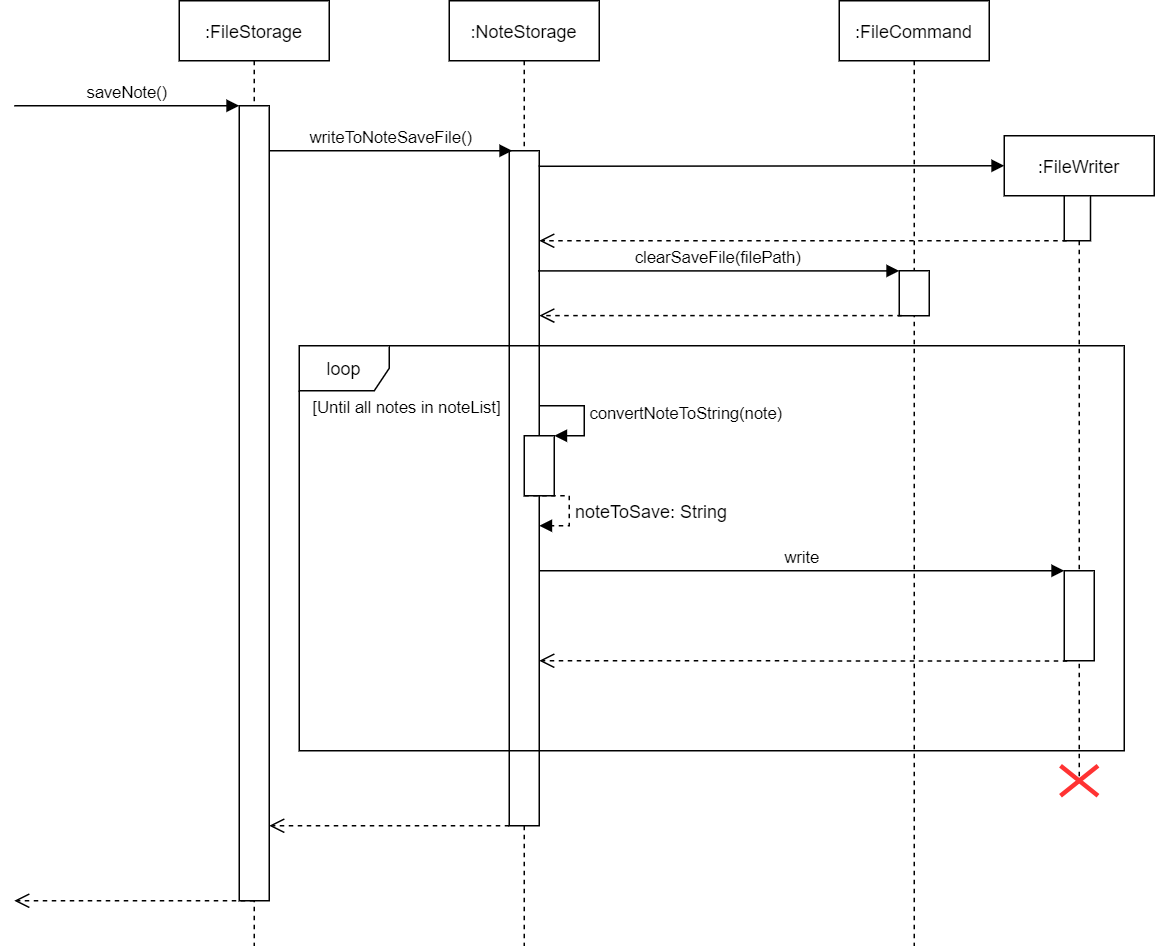

The diagram above was exported from draw.io. Its source (the exported page's mxGraphModel, read from the mxfile embedded in the PNG):
<mxGraphModel dx="1796" dy="1108" grid="1" gridSize="10" guides="1" tooltips="1" connect="1" arrows="1" fold="1" page="1" pageScale="1" pageWidth="850" pageHeight="1100" math="0" shadow="0">
  <root>
    <mxCell id="hU5sQu6PqJwtPgUA8Psw-0" />
    <mxCell id="hU5sQu6PqJwtPgUA8Psw-1" parent="hU5sQu6PqJwtPgUA8Psw-0" />
    <mxCell id="hU5sQu6PqJwtPgUA8Psw-2" value=":FileStorage" style="shape=umlLifeline;perimeter=lifelinePerimeter;whiteSpace=wrap;html=1;container=1;collapsible=0;recursiveResize=0;outlineConnect=0;fillColor=#FFFFFF;" parent="hU5sQu6PqJwtPgUA8Psw-1" vertex="1">
      <mxGeometry x="110" y="120" width="100" height="630" as="geometry" />
    </mxCell>
    <mxCell id="hU5sQu6PqJwtPgUA8Psw-5" value="" style="html=1;points=[];perimeter=orthogonalPerimeter;fillColor=#FFFFFF;" parent="hU5sQu6PqJwtPgUA8Psw-2" vertex="1">
      <mxGeometry x="40" y="70" width="20" height="530" as="geometry" />
    </mxCell>
    <mxCell id="hU5sQu6PqJwtPgUA8Psw-3" value=":NoteStorage" style="shape=umlLifeline;perimeter=lifelinePerimeter;whiteSpace=wrap;html=1;container=1;collapsible=0;recursiveResize=0;outlineConnect=0;fillColor=#FFFFFF;" parent="hU5sQu6PqJwtPgUA8Psw-1" vertex="1">
      <mxGeometry x="290" y="120" width="100" height="630" as="geometry" />
    </mxCell>
    <mxCell id="hU5sQu6PqJwtPgUA8Psw-9" value="" style="html=1;points=[];perimeter=orthogonalPerimeter;fillColor=#FFFFFF;" parent="hU5sQu6PqJwtPgUA8Psw-3" vertex="1">
      <mxGeometry x="40" y="100" width="20" height="450" as="geometry" />
    </mxCell>
    <mxCell id="hU5sQu6PqJwtPgUA8Psw-4" value=":FileCommand" style="shape=umlLifeline;perimeter=lifelinePerimeter;whiteSpace=wrap;html=1;container=1;collapsible=0;recursiveResize=0;outlineConnect=0;fillColor=#FFFFFF;" parent="hU5sQu6PqJwtPgUA8Psw-1" vertex="1">
      <mxGeometry x="550" y="120" width="100" height="630" as="geometry" />
    </mxCell>
    <mxCell id="hU5sQu6PqJwtPgUA8Psw-10" value="" style="html=1;points=[];perimeter=orthogonalPerimeter;fillColor=#FFFFFF;" parent="hU5sQu6PqJwtPgUA8Psw-4" vertex="1">
      <mxGeometry x="40" y="180" width="20" height="30" as="geometry" />
    </mxCell>
    <mxCell id="hU5sQu6PqJwtPgUA8Psw-7" value="saveNote()" style="html=1;verticalAlign=bottom;endArrow=block;" parent="hU5sQu6PqJwtPgUA8Psw-1" edge="1">
      <mxGeometry width="80" relative="1" as="geometry">
        <mxPoint y="190" as="sourcePoint" />
        <mxPoint x="150" y="190" as="targetPoint" />
      </mxGeometry>
    </mxCell>
    <mxCell id="hU5sQu6PqJwtPgUA8Psw-8" value="writeToNoteSaveFile()" style="html=1;verticalAlign=bottom;endArrow=block;" parent="hU5sQu6PqJwtPgUA8Psw-1" edge="1">
      <mxGeometry width="80" relative="1" as="geometry">
        <mxPoint x="170" y="220" as="sourcePoint" />
        <mxPoint x="332" y="220" as="targetPoint" />
      </mxGeometry>
    </mxCell>
    <mxCell id="hU5sQu6PqJwtPgUA8Psw-11" value="clearSaveFile(filePath)" style="html=1;verticalAlign=bottom;endArrow=block;exitX=0.964;exitY=0.178;exitDx=0;exitDy=0;exitPerimeter=0;" parent="hU5sQu6PqJwtPgUA8Psw-1" source="hU5sQu6PqJwtPgUA8Psw-9" target="hU5sQu6PqJwtPgUA8Psw-10" edge="1">
      <mxGeometry width="80" relative="1" as="geometry">
        <mxPoint x="350" y="250" as="sourcePoint" />
        <mxPoint x="512" y="250" as="targetPoint" />
      </mxGeometry>
    </mxCell>
    <mxCell id="hU5sQu6PqJwtPgUA8Psw-12" value="" style="html=1;verticalAlign=bottom;endArrow=open;dashed=1;endSize=8;exitX=0.083;exitY=0.997;exitDx=0;exitDy=0;exitPerimeter=0;" parent="hU5sQu6PqJwtPgUA8Psw-1" source="hU5sQu6PqJwtPgUA8Psw-10" target="hU5sQu6PqJwtPgUA8Psw-9" edge="1">
      <mxGeometry relative="1" as="geometry">
        <mxPoint x="510" y="330" as="sourcePoint" />
        <mxPoint x="430" y="330" as="targetPoint" />
      </mxGeometry>
    </mxCell>
    <mxCell id="hU5sQu6PqJwtPgUA8Psw-13" value="loop" style="shape=umlFrame;whiteSpace=wrap;html=1;fillColor=#FFFFFF;" parent="hU5sQu6PqJwtPgUA8Psw-1" vertex="1">
      <mxGeometry x="190" y="350" width="550" height="270" as="geometry" />
    </mxCell>
    <mxCell id="hU5sQu6PqJwtPgUA8Psw-14" value="&lt;font style=&quot;font-size: 11px&quot;&gt;[Until all notes in noteList]&lt;/font&gt;" style="text;html=1;strokeColor=none;fillColor=none;align=center;verticalAlign=middle;whiteSpace=wrap;rounded=0;" parent="hU5sQu6PqJwtPgUA8Psw-1" vertex="1">
      <mxGeometry x="187" y="380" width="150" height="20" as="geometry" />
    </mxCell>
    <mxCell id="hU5sQu6PqJwtPgUA8Psw-15" value="" style="html=1;points=[];perimeter=orthogonalPerimeter;fillColor=#FFFFFF;" parent="hU5sQu6PqJwtPgUA8Psw-1" vertex="1">
      <mxGeometry x="340" y="410" width="20" height="40" as="geometry" />
    </mxCell>
    <mxCell id="hU5sQu6PqJwtPgUA8Psw-16" value="convertNoteToString(note)" style="edgeStyle=orthogonalEdgeStyle;html=1;align=left;spacingLeft=2;endArrow=block;rounded=0;entryX=1;entryY=0;" parent="hU5sQu6PqJwtPgUA8Psw-1" target="hU5sQu6PqJwtPgUA8Psw-15" edge="1">
      <mxGeometry relative="1" as="geometry">
        <mxPoint x="350" y="390" as="sourcePoint" />
        <Array as="points">
          <mxPoint x="380" y="390" />
        </Array>
      </mxGeometry>
    </mxCell>
    <mxCell id="hU5sQu6PqJwtPgUA8Psw-18" value="" style="edgeStyle=orthogonalEdgeStyle;html=1;align=left;spacingLeft=2;endArrow=block;rounded=0;entryX=1;entryY=0;dashed=1;" parent="hU5sQu6PqJwtPgUA8Psw-1" edge="1">
      <mxGeometry relative="1" as="geometry">
        <mxPoint x="340" y="450" as="sourcePoint" />
        <Array as="points">
          <mxPoint x="370" y="450" />
        </Array>
        <mxPoint x="350" y="470" as="targetPoint" />
      </mxGeometry>
    </mxCell>
    <mxCell id="hU5sQu6PqJwtPgUA8Psw-22" value="noteToSave: String" style="text;html=1;strokeColor=none;fillColor=none;align=center;verticalAlign=middle;whiteSpace=wrap;rounded=0;" parent="hU5sQu6PqJwtPgUA8Psw-1" vertex="1">
      <mxGeometry x="370" y="450" width="110" height="20" as="geometry" />
    </mxCell>
    <mxCell id="hU5sQu6PqJwtPgUA8Psw-23" value=":FileWriter" style="shape=umlLifeline;perimeter=lifelinePerimeter;whiteSpace=wrap;html=1;container=1;collapsible=0;recursiveResize=0;outlineConnect=0;fillColor=#FFFFFF;" parent="hU5sQu6PqJwtPgUA8Psw-1" vertex="1">
      <mxGeometry x="660" y="210" width="100" height="430" as="geometry" />
    </mxCell>
    <mxCell id="hU5sQu6PqJwtPgUA8Psw-24" value="" style="html=1;points=[];perimeter=orthogonalPerimeter;fillColor=#FFFFFF;" parent="hU5sQu6PqJwtPgUA8Psw-23" vertex="1">
      <mxGeometry x="40" y="40" width="17.5" height="30" as="geometry" />
    </mxCell>
    <mxCell id="hU5sQu6PqJwtPgUA8Psw-28" value="" style="html=1;points=[];perimeter=orthogonalPerimeter;fillColor=#FFFFFF;" parent="hU5sQu6PqJwtPgUA8Psw-23" vertex="1">
      <mxGeometry x="40" y="290" width="20" height="60" as="geometry" />
    </mxCell>
    <mxCell id="hU5sQu6PqJwtPgUA8Psw-25" value="" style="shape=umlDestroy;whiteSpace=wrap;html=1;strokeWidth=3;fillColor=#FFFFFF;strokeColor=#FF3333;" parent="hU5sQu6PqJwtPgUA8Psw-1" vertex="1">
      <mxGeometry x="697.5" y="630" width="25" height="20" as="geometry" />
    </mxCell>
    <mxCell id="hU5sQu6PqJwtPgUA8Psw-26" value="" style="html=1;verticalAlign=bottom;endArrow=block;exitX=0.98;exitY=0.023;exitDx=0;exitDy=0;exitPerimeter=0;" parent="hU5sQu6PqJwtPgUA8Psw-1" source="hU5sQu6PqJwtPgUA8Psw-9" edge="1">
      <mxGeometry width="80" relative="1" as="geometry">
        <mxPoint x="360.00000000000006" y="230.00000000000006" as="sourcePoint" />
        <mxPoint x="660" y="230" as="targetPoint" />
      </mxGeometry>
    </mxCell>
    <mxCell id="hU5sQu6PqJwtPgUA8Psw-29" value="write" style="html=1;verticalAlign=bottom;endArrow=block;" parent="hU5sQu6PqJwtPgUA8Psw-1" edge="1">
      <mxGeometry width="80" relative="1" as="geometry">
        <mxPoint x="350" y="500" as="sourcePoint" />
        <mxPoint x="700" y="500" as="targetPoint" />
        <Array as="points">
          <mxPoint x="380" y="500" />
          <mxPoint x="610" y="500" />
        </Array>
      </mxGeometry>
    </mxCell>
    <mxCell id="hU5sQu6PqJwtPgUA8Psw-30" value="" style="html=1;verticalAlign=bottom;endArrow=open;dashed=1;endSize=8;exitX=0.1;exitY=1.003;exitDx=0;exitDy=0;exitPerimeter=0;" parent="hU5sQu6PqJwtPgUA8Psw-1" source="hU5sQu6PqJwtPgUA8Psw-28" edge="1">
      <mxGeometry relative="1" as="geometry">
        <mxPoint x="591.6599999999999" y="560" as="sourcePoint" />
        <mxPoint x="350" y="560" as="targetPoint" />
      </mxGeometry>
    </mxCell>
    <mxCell id="hU5sQu6PqJwtPgUA8Psw-31" value="" style="html=1;verticalAlign=bottom;endArrow=open;dashed=1;endSize=8;" parent="hU5sQu6PqJwtPgUA8Psw-1" edge="1">
      <mxGeometry relative="1" as="geometry">
        <mxPoint x="330" y="670" as="sourcePoint" />
        <mxPoint x="170" y="670" as="targetPoint" />
      </mxGeometry>
    </mxCell>
    <mxCell id="hU5sQu6PqJwtPgUA8Psw-32" value="" style="html=1;verticalAlign=bottom;endArrow=open;dashed=1;endSize=8;" parent="hU5sQu6PqJwtPgUA8Psw-1" edge="1">
      <mxGeometry relative="1" as="geometry">
        <mxPoint x="160" y="719.9999999999998" as="sourcePoint" />
        <mxPoint y="719.9999999999998" as="targetPoint" />
      </mxGeometry>
    </mxCell>
    <mxCell id="osdC8IZIhpQDMIsT4FS1-0" value="" style="html=1;verticalAlign=bottom;endArrow=open;dashed=1;endSize=8;exitX=0.083;exitY=0.997;exitDx=0;exitDy=0;exitPerimeter=0;" edge="1" parent="hU5sQu6PqJwtPgUA8Psw-1" target="hU5sQu6PqJwtPgUA8Psw-9">
      <mxGeometry relative="1" as="geometry">
        <mxPoint x="701.6600000000001" y="280" as="sourcePoint" />
        <mxPoint x="349" y="279" as="targetPoint" />
      </mxGeometry>
    </mxCell>
  </root>
</mxGraphModel>